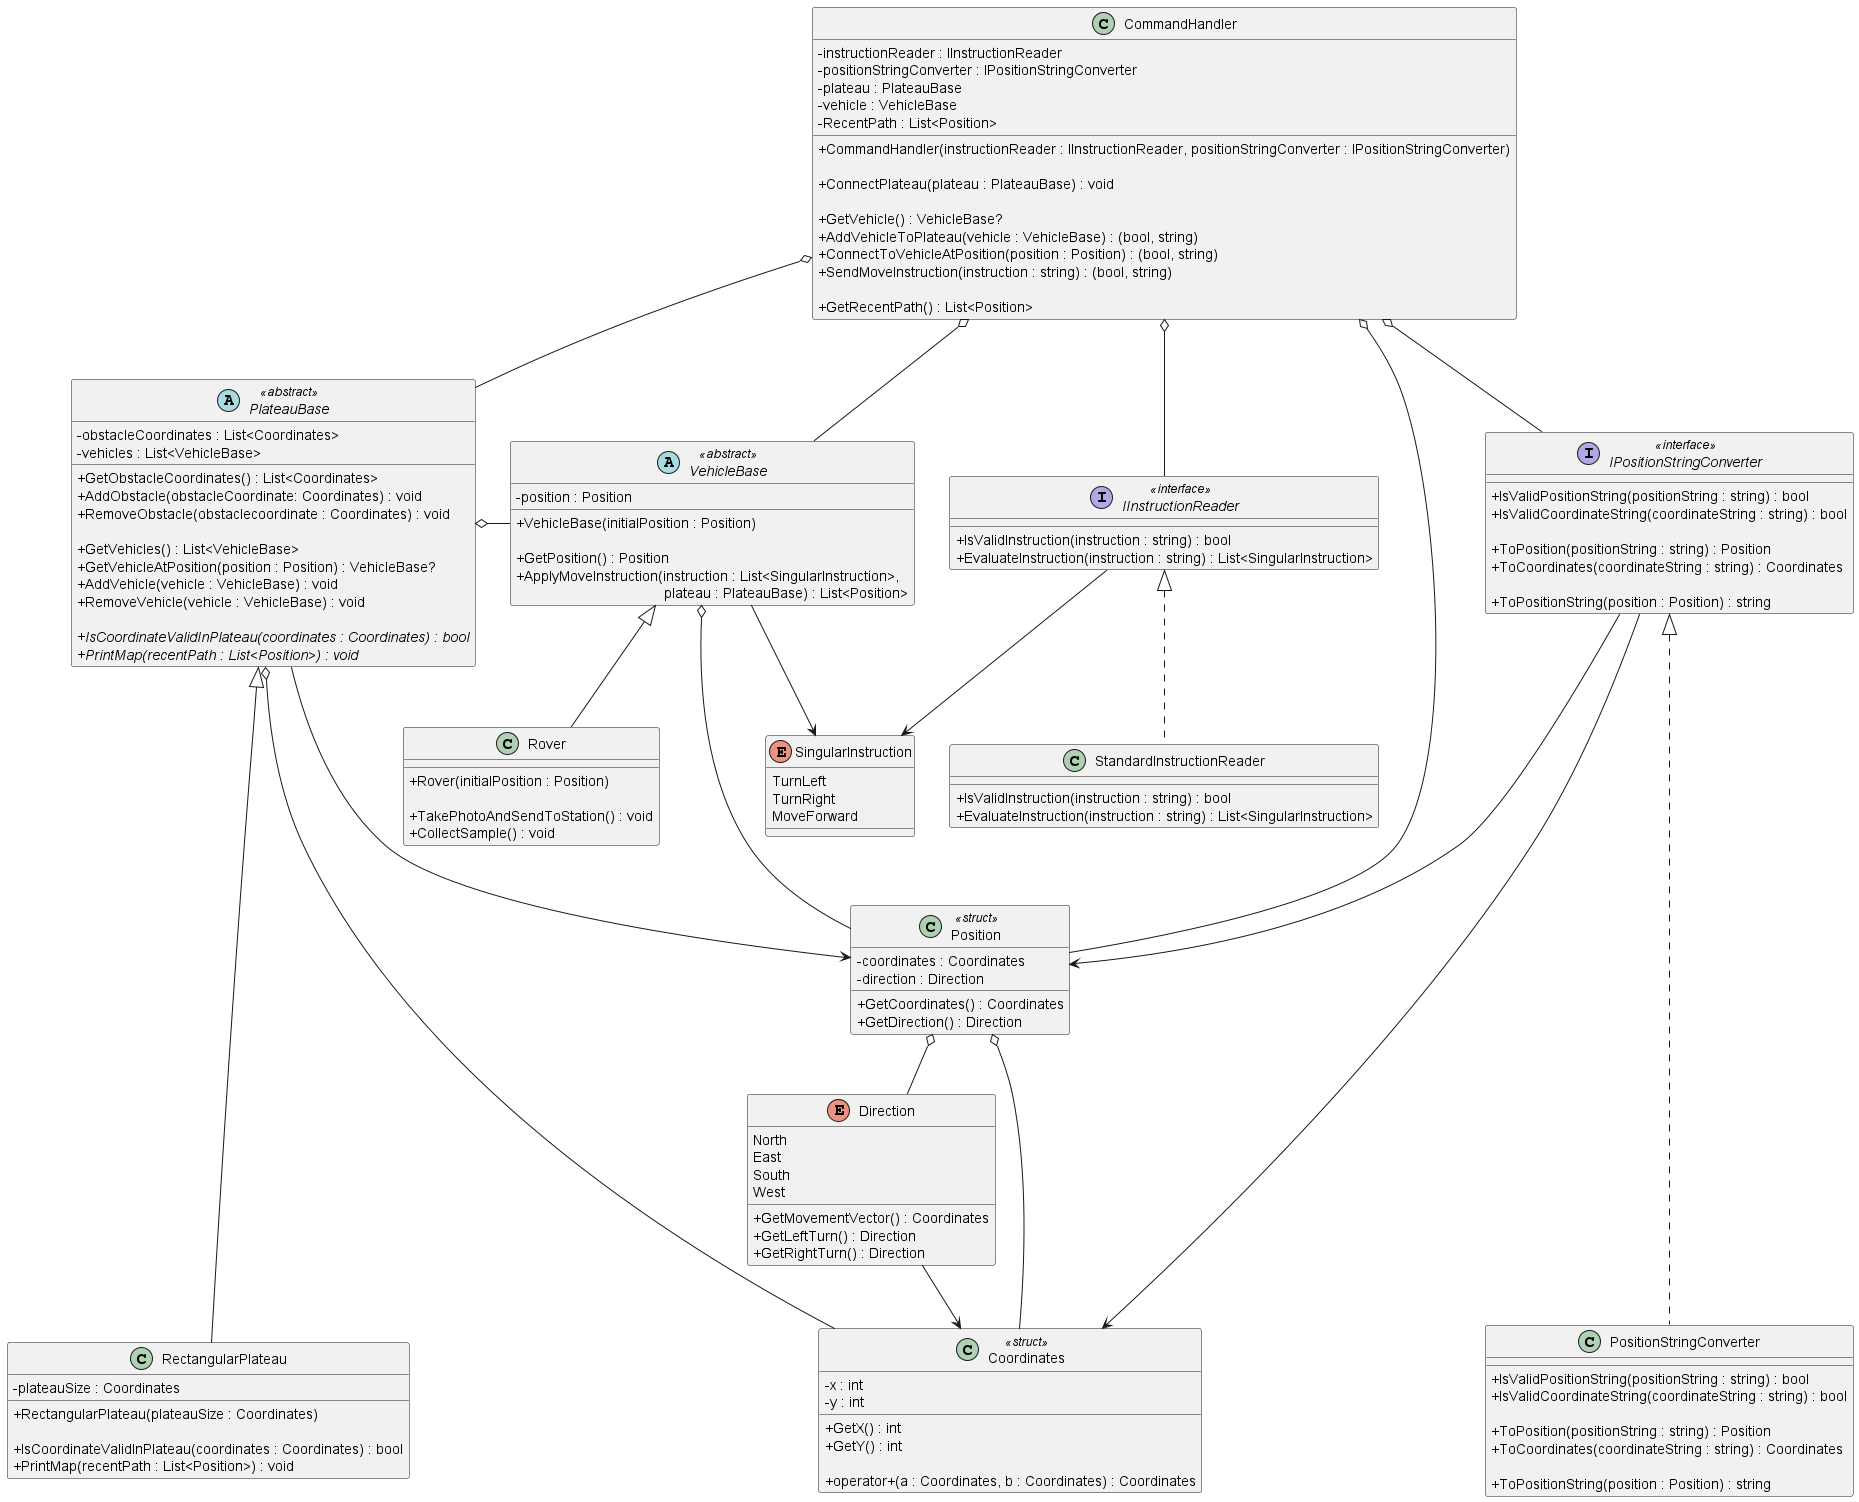

The diagram above was rendered by PlantUML. Its source (embedded in the PNG):
@startuml "Mars Rover Challenge"
skinparam classAttributeIconSize 0

class CommandHandler
{
  - instructionReader : IInstructionReader
  - positionStringConverter : IPositionStringConverter
  - plateau : PlateauBase
  - vehicle : VehicleBase
  - RecentPath : List<Position>

  + CommandHandler(instructionReader : IInstructionReader, positionStringConverter : IPositionStringConverter)
  
  + ConnectPlateau(plateau : PlateauBase) : void

  + GetVehicle() : VehicleBase?
  + AddVehicleToPlateau(vehicle : VehicleBase) : (bool, string)
  + ConnectToVehicleAtPosition(position : Position) : (bool, string)
  + SendMoveInstruction(instruction : string) : (bool, string)

  + GetRecentPath() : List<Position>
}

interface IInstructionReader <<interface>>
{
  + IsValidInstruction(instruction : string) : bool
  + EvaluateInstruction(instruction : string) : List<SingularInstruction>
}

enum SingularInstruction
{
  TurnLeft
  TurnRight
  MoveForward
}

class StandardInstructionReader
{
  + IsValidInstruction(instruction : string) : bool
  + EvaluateInstruction(instruction : string) : List<SingularInstruction>
}

abstract PlateauBase <<abstract>>
{
  - obstacleCoordinates : List<Coordinates>
  - vehicles : List<VehicleBase>

  + GetObstacleCoordinates() : List<Coordinates>
  + AddObstacle(obstacleCoordinate: Coordinates) : void
  + RemoveObstacle(obstaclecoordinate : Coordinates) : void

  + GetVehicles() : List<VehicleBase>
  + GetVehicleAtPosition(position : Position) : VehicleBase?
  + AddVehicle(vehicle : VehicleBase) : void
  + RemoveVehicle(vehicle : VehicleBase) : void

  {abstract} + IsCoordinateValidInPlateau(coordinates : Coordinates) : bool
  {abstract} + PrintMap(recentPath : List<Position>) : void
}

class RectangularPlateau
{
  - plateauSize : Coordinates

  + RectangularPlateau(plateauSize : Coordinates)

  + IsCoordinateValidInPlateau(coordinates : Coordinates) : bool
  + PrintMap(recentPath : List<Position>) : void
}

class Coordinates <<struct>>
{
  - x : int
  - y : int

  + GetX() : int
  + GetY() : int

  + operator+(a : Coordinates, b : Coordinates) : Coordinates
}

enum Direction
{
  North
  East
  South
  West

  + GetMovementVector() : Coordinates
  + GetLeftTurn() : Direction
  + GetRightTurn() : Direction
}

interface IPositionStringConverter <<interface>>
{
  + IsValidPositionString(positionString : string) : bool
  + IsValidCoordinateString(coordinateString : string) : bool

  + ToPosition(positionString : string) : Position
  + ToCoordinates(coordinateString : string) : Coordinates

  + ToPositionString(position : Position) : string
}

class Position <<struct>>
{
  - coordinates : Coordinates
  - direction : Direction

  + GetCoordinates() : Coordinates
  + GetDirection() : Direction
}

class PositionStringConverter
{
  + IsValidPositionString(positionString : string) : bool
  + IsValidCoordinateString(coordinateString : string) : bool

  + ToPosition(positionString : string) : Position
  + ToCoordinates(coordinateString : string) : Coordinates

  + ToPositionString(position : Position) : string
}

class Rover
{
  + Rover(initialPosition : Position)

  + TakePhotoAndSendToStation() : void
  + CollectSample() : void
}

abstract VehicleBase <<abstract>>
{
  - position : Position

  + VehicleBase(initialPosition : Position)

  + GetPosition() : Position
  + ApplyMoveInstruction(instruction : List<SingularInstruction>, \n                                     plateau : PlateauBase) : List<Position>
}

CommandHandler o-- IInstructionReader
CommandHandler o-- IPositionStringConverter
CommandHandler o-- PlateauBase
CommandHandler o-- VehicleBase
CommandHandler o---- Position

IInstructionReader --> SingularInstruction
IInstructionReader <|.. StandardInstructionReader 

VehicleBase <|-- Rover
VehicleBase --> SingularInstruction
VehicleBase o--- Position

IPositionStringConverter <|..... PositionStringConverter
IPositionStringConverter ---> Position
IPositionStringConverter ---> Coordinates

PlateauBase <|----- RectangularPlateau
PlateauBase --> Position
PlateauBase o-- Coordinates
PlateauBase o- VehicleBase

Direction --> Coordinates 

Position o-- Direction
Position o-- Coordinates

@enduml